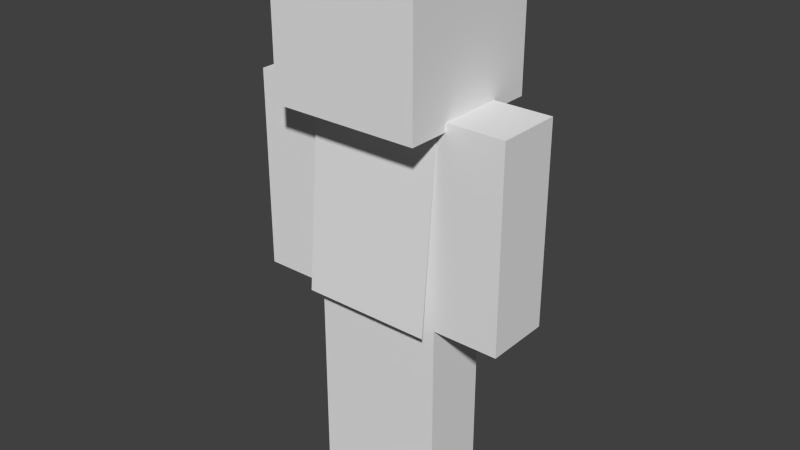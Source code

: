 # Source: character.blend  (saved by Blender 2.78.0; exported with 4.5.12 LTS)
import bpy
from mathutils import Matrix  # noqa: F401  (used for matrix-valued properties, if any)

bpy.ops.wm.read_factory_settings(use_empty=True)
scene = bpy.context.scene
scene.name = 'Scene'

# ---- collections
col_collection_1 = bpy.data.collections.new('Collection 1'); scene.collection.children.link(col_collection_1)

# ---- world
world_world = bpy.data.worlds.new('World'); scene.world = world_world
world_world.color = (0.05088, 0.05088, 0.05088)
world_world.use_sun_shadow = False
world_world.sun_shadow_jitter_overblur = 0.0
world_world.cycles.sampling_method = 'NONE'
world_world.cycles.sample_map_resolution = 256

# ---- meshes
me_player = bpy.data.meshes.new('player')
me_player.from_pydata([(2.2, 1.1, -3.4), (2.2, -1.1, -3.4), (-2.2, -1.1, -3.4), (-2.2, 1.1, -3.4), (2.2, 1.1, 3.2), (2.2, -1.1, 3.2), (-2.2, -1.1, 3.2), (-2.2, 1.1, 3.2), (2.2, 1.1, 3.2), (2.2, -1.1, 3.2), (4.4, -1.1, 3.2), (4.4, 1.1, 3.2), (2.2, 1.1, -3.4), (2.2, -1.1, -3.4), (4.4, -1.1, -3.4), (4.4, 1.1, -3.4), (2.2, 2.2, 3.2), (2.2, -2.2, 3.2), (-2.2, -2.2, 3.2), (-2.2, 2.2, 3.2), (2.2, 2.2, 7.6), (2.2, -2.2, 7.6), (-2.2, -2.2, 7.6), (-2.2, 2.2, 7.6), (2.475, 2.475, 2.925), (2.475, -2.475, 2.925), (-2.475, -2.475, 2.925), (-2.475, 2.475, 2.925), (2.475, 2.475, 7.875), (2.475, -2.475, 7.875), (-2.475, -2.475, 7.875), (-2.475, 2.475, 7.875), (-2.2, -1.1, 3.2), (2.2, -1.1, 3.2), (-2.2, -1.65, -3.4), (2.2, -1.65, -3.4), (-2.2, 1.1, 3.2), (-2.2, -1.1, 3.2), (-4.4, -1.1, 3.2), (-4.4, 1.1, 3.2), (-2.2, 1.1, -3.4), (-2.2, -1.1, -3.4), (-4.4, -1.1, -3.4), (-4.4, 1.1, -3.4), (9.617e-08, 1.1, -3.4), (-9.617e-08, -1.1, -3.4), (-2.2, -1.1, -3.4), (-2.2, 1.1, -3.4), (9.617e-08, 1.1, -10.0), (-9.617e-08, -1.1, -10.0), (-2.2, -1.1, -10.0), (-2.2, 1.1, -10.0), (9.617e-08, 1.1, -3.4), (-9.617e-08, -1.1, -3.4), (2.2, -1.1, -3.4), (2.2, 1.1, -3.4), (9.617e-08, 1.1, -10.0), (-9.617e-08, -1.1, -10.0), (2.2, -1.1, -10.0), (2.2, 1.1, -10.0), (2.2, 1.1, -3.4), (2.2, 1.1, -3.4), (2.2, 1.1, 3.2), (2.2, 1.1, 3.2), (2.2, -1.1, 3.2), (2.2, -1.1, 3.2), (2.2, -1.1, -3.4), (2.2, -1.1, -3.4), (-2.2, -1.1, 3.2), (-2.2, -1.1, 3.2), (-2.2, -1.1, -3.4), (-2.2, -1.1, -3.4), (-2.2, 1.1, 3.2), (-2.2, 1.1, 3.2), (-2.2, 1.1, -3.4), (-2.2, 1.1, -3.4), (4.4, 1.1, -3.4), (4.4, 1.1, -3.4), (2.2, 1.1, -3.4), (2.2, 1.1, -3.4), (2.2, 1.1, 3.2), (2.2, 1.1, 3.2), (4.4, 1.1, 3.2), (4.4, 1.1, 3.2), (2.2, -1.1, -3.4), (2.2, -1.1, -3.4), (2.2, -1.1, 3.2), (2.2, -1.1, 3.2), (4.4, -1.1, -3.4), (4.4, -1.1, -3.4), (4.4, -1.1, 3.2), (4.4, -1.1, 3.2), (2.2, 2.2, 3.2), (2.2, 2.2, 3.2), (2.2, 2.2, 7.6), (2.2, 2.2, 7.6), (2.2, -2.2, 7.6), (2.2, -2.2, 7.6), (2.2, -2.2, 3.2), (2.2, -2.2, 3.2), (-2.2, -2.2, 7.6), (-2.2, -2.2, 7.6), (-2.2, -2.2, 3.2), (-2.2, -2.2, 3.2), (-2.2, 2.2, 7.6), (-2.2, 2.2, 7.6), (-2.2, 2.2, 3.2), (-2.2, 2.2, 3.2), (2.475, 2.475, 2.925), (2.475, 2.475, 2.925), (2.475, 2.475, 7.875), (2.475, 2.475, 7.875), (2.475, -2.475, 7.875), (2.475, -2.475, 7.875), (2.475, -2.475, 2.925), (2.475, -2.475, 2.925), (-2.475, -2.475, 7.875), (-2.475, -2.475, 7.875), (-2.475, -2.475, 2.925), (-2.475, -2.475, 2.925), (-2.475, 2.475, 7.875), (-2.475, 2.475, 7.875), (-2.475, 2.475, 2.925), (-2.475, 2.475, 2.925), (-4.4, 1.1, -3.4), (-4.4, 1.1, -3.4), (-2.2, 1.1, -3.4), (-2.2, 1.1, -3.4), (-2.2, 1.1, 3.2), (-2.2, 1.1, 3.2), (-4.4, 1.1, 3.2), (-4.4, 1.1, 3.2), (-2.2, -1.1, -3.4), (-2.2, -1.1, -3.4), (-2.2, -1.1, 3.2), (-2.2, -1.1, 3.2), (-4.4, -1.1, -3.4), (-4.4, -1.1, -3.4), (-4.4, -1.1, 3.2), (-4.4, -1.1, 3.2), (-2.2, 1.1, -10.0), (-2.2, 1.1, -10.0), (9.617e-08, 1.1, -10.0), (9.617e-08, 1.1, -10.0), (9.617e-08, 1.1, -3.4), (9.617e-08, 1.1, -3.4), (-2.2, 1.1, -3.4), (-2.2, 1.1, -3.4), (-9.617e-08, -1.1, -10.0), (-9.617e-08, -1.1, -10.0), (-9.617e-08, -1.1, -3.4), (-9.617e-08, -1.1, -3.4), (-2.2, -1.1, -10.0), (-2.2, -1.1, -10.0), (-2.2, -1.1, -3.4), (-2.2, -1.1, -3.4), (2.2, 1.1, -10.0), (2.2, 1.1, -10.0), (9.617e-08, 1.1, -10.0), (9.617e-08, 1.1, -10.0), (9.617e-08, 1.1, -3.4), (9.617e-08, 1.1, -3.4), (2.2, 1.1, -3.4), (2.2, 1.1, -3.4), (-9.617e-08, -1.1, -10.0), (-9.617e-08, -1.1, -10.0), (-9.617e-08, -1.1, -3.4), (-9.617e-08, -1.1, -3.4), (2.2, -1.1, -10.0), (2.2, -1.1, -10.0), (2.2, -1.1, -3.4), (2.2, -1.1, -3.4)], [], [(62, 64, 66, 60), (65, 68, 70, 67), (69, 72, 74, 71), (73, 63, 61, 75), (0, 1, 2, 3), (7, 6, 5, 4), (80, 86, 90, 82), (76, 88, 84, 78), (81, 83, 77, 79), (87, 8, 12, 85), (91, 9, 13, 89), (11, 10, 14, 15), (94, 96, 98, 92), (97, 100, 102, 99), (101, 104, 106, 103), (105, 95, 93, 107), (16, 17, 18, 19), (23, 22, 21, 20), (110, 112, 114, 108), (113, 116, 118, 115), (117, 120, 122, 119), (121, 111, 109, 123), (24, 25, 26, 27), (31, 30, 29, 28), (33, 32, 34, 35), (128, 130, 138, 134), (124, 126, 132, 136), (129, 127, 125, 131), (135, 133, 40, 36), (139, 137, 41, 37), (39, 43, 42, 38), (144, 146, 154, 150), (140, 142, 148, 152), (145, 143, 141, 147), (151, 149, 48, 44), (155, 153, 49, 45), (47, 51, 50, 46), (160, 166, 170, 162), (156, 168, 164, 158), (161, 163, 157, 159), (167, 52, 56, 165), (171, 53, 57, 169), (55, 54, 58, 59)])
_uv = me_player.uv_layers.new(name='UVMap')
_uv.uv.foreach_set('vector', [0.3125, 0.375, 0.25, 0.375, 0.25, 0.0, 0.3125, 0.0, 0.625, 0.375, 0.5, 0.375, 0.5, 0.0, 0.625, 0.0, 0.5, 0.375, 0.4375, 0.375, 0.4375, 0.0, 0.5, 0.0, 0.4375, 0.375, 0.3125, 0.375, 0.3125, 0.0, 0.4375, 0.0, 0.4375, 0.5, 0.4375, 0.375, 0.5625, 0.375, 0.5625, 0.5, 0.4375, 0.375, 0.4375, 0.5, 0.3125, 0.5, 0.3125, 0.375, 0.6875, 0.5, 0.6875, 0.375, 0.75, 0.375, 0.75, 0.5, 0.8125, 0.375, 0.8125, 0.5, 0.75, 0.5, 0.75, 0.375, 0.75, 0.375, 0.6875, 0.375, 0.6875, 0.0, 0.75, 0.0, 0.8125, 0.375, 0.75, 0.375, 0.75, 0.0, 0.8125, 0.0, 0.875, 0.375, 0.8125, 0.375, 0.8125, 0.0, 0.875, 0.0, 0.6875, 0.375, 0.625, 0.375, 0.625, 0.0, 0.6875, 0.0, 0.125, 0.75, 0.0, 0.75, 0.0, 0.5, 0.125, 0.5, 0.5, 0.75, 0.375, 0.75, 0.375, 0.5, 0.5, 0.5, 0.375, 0.75, 0.25, 0.75, 0.25, 0.5, 0.375, 0.5, 0.25, 0.75, 0.125, 0.75, 0.125, 0.5, 0.25, 0.5, 0.375, 0.75, 0.375, 1.0, 0.25, 1.0, 0.25, 0.75, 0.25, 1.0, 0.125, 1.0, 0.125, 0.75, 0.25, 0.75, 0.625, 0.75, 0.5, 0.75, 0.5, 0.5, 0.625, 0.5, 1.0, 0.75, 0.875, 0.75, 0.875, 0.5, 1.0, 0.5, 0.875, 0.75, 0.75, 0.75, 0.75, 0.5, 0.875, 0.5, 0.75, 0.75, 0.625, 0.75, 0.625, 0.5, 0.75, 0.5, 0.75, 0.75, 0.875, 0.75, 0.875, 1.0, 0.75, 1.0, 0.75, 1.0, 0.625, 1.0, 0.625, 0.75, 0.75, 0.75, 1.0, 0.375, 0.875, 0.375, 0.875, 0.0, 1.0, 0.0, 0.6875, 0.5, 0.75, 0.5, 0.75, 0.375, 0.6875, 0.375, 0.8125, 0.375, 0.75, 0.375, 0.75, 0.5, 0.8125, 0.5, 0.75, 0.375, 0.75, 0.0, 0.6875, 0.0, 0.6875, 0.375, 0.8125, 0.375, 0.8125, 0.0, 0.75, 0.0, 0.75, 0.375, 0.875, 0.375, 0.875, 0.0, 0.8125, 0.0, 0.8125, 0.375, 0.6875, 0.375, 0.6875, 0.0, 0.625, 0.0, 0.625, 0.375, 0.0625, 0.5, 0.125, 0.5, 0.125, 0.375, 0.0625, 0.375, 0.1875, 0.375, 0.125, 0.375, 0.125, 0.5, 0.1875, 0.5, 0.125, 0.375, 0.125, 0.0, 0.0625, 0.0, 0.0625, 0.375, 0.1875, 0.375, 0.1875, 0.0, 0.125, 0.0, 0.125, 0.375, 0.25, 0.375, 0.25, 0.0, 0.1875, 0.0, 0.1875, 0.375, 0.0625, 0.375, 0.0625, 0.0, 7.451e-09, 0.0, -7.451e-09, 0.375, 0.0625, 0.5, 0.0625, 0.375, 0.125, 0.375, 0.125, 0.5, 0.1875, 0.375, 0.1875, 0.5, 0.125, 0.5, 0.125, 0.375, 0.125, 0.375, 0.0625, 0.375, 0.0625, 0.0, 0.125, 0.0, 0.1875, 0.375, 0.125, 0.375, 0.125, 0.0, 0.1875, 0.0, 0.25, 0.375, 0.1875, 0.375, 0.1875, 0.0, 0.25, 0.0, 0.0625, 0.375, -7.451e-09, 0.375, 7.451e-09, 0.0, 0.0625, 0.0])
me_player.use_remesh_preserve_volume = False
me_player.use_remesh_preserve_attributes = False
me_player.use_mirror_vertex_groups = False
me_player.update()

# ---- objects
ob_player = bpy.data.objects.new('player', me_player)

# ---- transforms, parenting, visibility, modifiers, constraints
ob_player.parent = None
ob_player.location = (0.0, 0.0, 0.0)
ob_player.lineart.crease_threshold = 0.0
_vg = ob_player.vertex_groups.new(name='body')
_vg.add([0, 1, 2, 3, 4, 5, 6, 7, 60, 61, 62, 63, 64, 65, 66, 67, 68, 69, 70, 71, 72, 73, 74, 75], 1.0, 'REPLACE')
_vg = ob_player.vertex_groups.new(name='neck')
_vg = ob_player.vertex_groups.new(name='head')
_vg.add([16, 17, 18, 19, 20, 21, 22, 23, 24, 25, 26, 27, 28, 29, 30, 31, 92, 93, 94, 95, 96, 97, 98, 99, 100, 101, 102, 103, 104, 105, 106, 107, 108, 109, 110, 111, 112, 113, 114, 115, 116, 117, 118, 119, 120, 121, 122, 123], 1.0, 'REPLACE')
_vg = ob_player.vertex_groups.new(name='right_shoulder')
_vg = ob_player.vertex_groups.new(name='right_arm')
_vg.add([8, 9, 10, 11, 12, 13, 14, 15, 76, 77, 78, 79, 80, 81, 82, 83, 84, 85, 86, 87, 88, 89, 90, 91], 1.0, 'REPLACE')
_vg = ob_player.vertex_groups.new(name='left_arm')
_vg.add([36, 37, 38, 39, 40, 41, 42, 43, 124, 125, 126, 127, 128, 129, 130, 131, 132, 133, 134, 135, 136, 137, 138, 139], 1.0, 'REPLACE')
_vg = ob_player.vertex_groups.new(name='cape_hook')
_vg = ob_player.vertex_groups.new(name='cape')
_vg.add([32, 33, 34, 35], 1.0, 'REPLACE')
_vg = ob_player.vertex_groups.new(name='left_shoulder')
_vg = ob_player.vertex_groups.new(name='right_hip')
_vg = ob_player.vertex_groups.new(name='right_leg')
_vg.add([52, 53, 54, 55, 56, 57, 58, 59, 156, 157, 158, 159, 160, 161, 162, 163, 164, 165, 166, 167, 168, 169, 170, 171], 1.0, 'REPLACE')
_vg = ob_player.vertex_groups.new(name='left_hip')
_vg = ob_player.vertex_groups.new(name='left_leg')
_vg.add([44, 45, 46, 47, 48, 49, 50, 51, 140, 141, 142, 143, 144, 145, 146, 147, 148, 149, 150, 151, 152, 153, 154, 155], 1.0, 'REPLACE')
_m = ob_player.modifiers.new('Armature', 'ARMATURE')

# ---- collection membership
col_collection_1.objects.link(ob_player)

# ---- scene / render settings (as saved in the file)
scene.frame_start = 0; scene.frame_end = 219; scene.frame_set(1)
scene.render.engine = 'BLENDER_EEVEE_NEXT'
scene.render.image_settings.compression = 90
scene.render.resolution_percentage = 50
scene.render.dither_intensity = 0.0
scene.cycles.use_denoising = False
scene.cycles.samples = 10
scene.cycles.sampling_pattern = 'TABULATED_SOBOL'
scene.cycles.light_sampling_threshold = 0.0
scene.cycles.use_adaptive_sampling = False
scene.cycles.use_light_tree = False
scene.cycles.blur_glossy = 0.0
scene.cycles.volume_bounces = 1
scene.cycles.pixel_filter_type = 'GAUSSIAN'
scene.cycles.sample_clamp_indirect = 0.0
scene.view_settings.view_transform = 'Standard'
bpy.context.view_layer.update()

# ---- added for rendering (the .blend has no active camera and no usable light): camera, sun
cam_auto = bpy.data.cameras.new('AutoCamera')
cam_auto.lens = 50.0
cam_auto.sensor_width = 36.0
cam_auto.clip_end = 1000.0
ob_auto_camera = bpy.data.objects.new('AutoCamera', cam_auto)
scene.collection.objects.link(ob_auto_camera)
ob_auto_camera.location = (18.9954, -22.7943, 14.1339)
ob_auto_camera.rotation_euler = (1.09748, -7.21219e-08, 0.694738)
scene.camera = ob_auto_camera
light_auto_sun = bpy.data.lights.new('AutoSun', 'SUN')
light_auto_sun.energy = 3.0
light_auto_sun.angle = 0.0523599
ob_auto_sun = bpy.data.objects.new('AutoSun', light_auto_sun)
scene.collection.objects.link(ob_auto_sun)
ob_auto_sun.rotation_euler = (0.872665, 0.174533, 0.523599)
bpy.context.view_layer.update()
